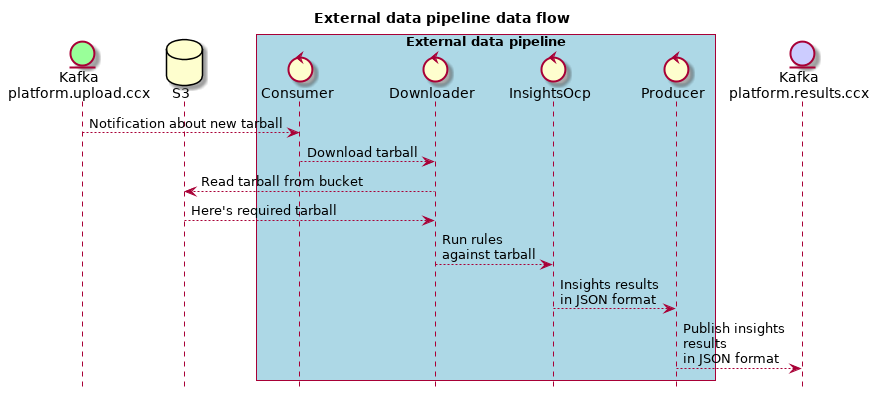

The diagram above was rendered by PlantUML. Its source (embedded in the PNG):
@startuml
hide footbox
title External data pipeline data flow

entity "Kafka\nplatform.upload.ccx" as kafka1 #99ff99
database S3
box "External data pipeline" #LightBlue
    control Consumer
    control Downloader
    control InsightsOcp
    control Producer
end box
entity "Kafka\nplatform.results.ccx" as kafka2 #ccccff

kafka1 --> Consumer : Notification about new tarball
Consumer --> Downloader : Download tarball
Downloader --> S3 : Read tarball from bucket
S3 --> Downloader : Here's required tarball
Downloader --> InsightsOcp : Run rules\nagainst tarball
InsightsOcp --> Producer : Insights results\nin JSON format
Producer --> kafka2 : Publish insights\nresults\nin JSON format

@enduml